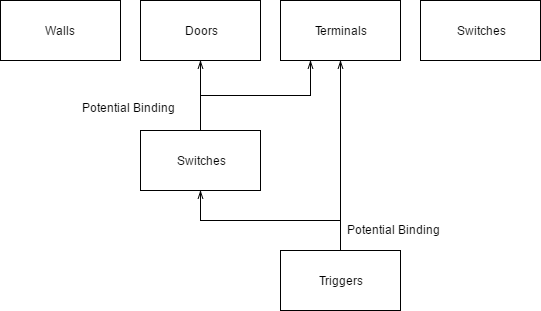

The diagram above was exported from draw.io. Its source (the exported page's mxGraphModel, read from the mxfile embedded in the PNG):
<mxGraphModel dx="1426" dy="807" grid="1" gridSize="10" guides="1" tooltips="1" connect="1" arrows="1" fold="1" page="1" pageScale="1" pageWidth="850" pageHeight="1100" background="#ffffff" math="0" shadow="0">
  <root>
    <mxCell id="0" />
    <mxCell id="1" parent="0" />
    <mxCell id="2" value="Walls" style="whiteSpace=wrap;html=1;" vertex="1" parent="1">
      <mxGeometry x="80" y="150" width="120" height="60" as="geometry" />
    </mxCell>
    <mxCell id="3" value="Doors" style="whiteSpace=wrap;html=1;" vertex="1" parent="1">
      <mxGeometry x="220" y="150" width="120" height="60" as="geometry" />
    </mxCell>
    <mxCell id="4" value="Terminals" style="whiteSpace=wrap;html=1;" vertex="1" parent="1">
      <mxGeometry x="360" y="150" width="120" height="60" as="geometry" />
    </mxCell>
    <mxCell id="5" value="Switches" style="whiteSpace=wrap;html=1;" vertex="1" parent="1">
      <mxGeometry x="500" y="150" width="120" height="60" as="geometry" />
    </mxCell>
    <mxCell id="6" style="edgeStyle=orthogonalEdgeStyle;rounded=0;html=1;exitX=0.5;exitY=0;entryX=0.5;entryY=1;startArrow=none;startFill=0;endArrow=openThin;endFill=0;jettySize=auto;orthogonalLoop=1;" edge="1" source="8" target="3" parent="1">
      <mxGeometry relative="1" as="geometry" />
    </mxCell>
    <mxCell id="7" style="edgeStyle=orthogonalEdgeStyle;rounded=0;html=1;exitX=0.5;exitY=0;entryX=0.25;entryY=1;startArrow=none;startFill=0;endArrow=openThin;endFill=0;jettySize=auto;orthogonalLoop=1;" edge="1" source="8" target="4" parent="1">
      <mxGeometry relative="1" as="geometry" />
    </mxCell>
    <mxCell id="8" value="Switches" style="whiteSpace=wrap;html=1;" vertex="1" parent="1">
      <mxGeometry x="220" y="280" width="120" height="60" as="geometry" />
    </mxCell>
    <mxCell id="9" style="edgeStyle=orthogonalEdgeStyle;rounded=0;html=1;exitX=0.5;exitY=0;entryX=0.5;entryY=1;startArrow=none;startFill=0;endArrow=openThin;endFill=0;jettySize=auto;orthogonalLoop=1;" edge="1" source="11" target="8" parent="1">
      <mxGeometry relative="1" as="geometry">
        <Array as="points">
          <mxPoint x="420" y="370" />
          <mxPoint x="280" y="370" />
        </Array>
      </mxGeometry>
    </mxCell>
    <mxCell id="10" style="edgeStyle=orthogonalEdgeStyle;rounded=0;html=1;exitX=0.5;exitY=0;entryX=0.5;entryY=1;startArrow=none;startFill=0;endArrow=openThin;endFill=0;jettySize=auto;orthogonalLoop=1;" edge="1" source="11" target="4" parent="1">
      <mxGeometry relative="1" as="geometry" />
    </mxCell>
    <mxCell id="11" value="Triggers" style="whiteSpace=wrap;html=1;" vertex="1" parent="1">
      <mxGeometry x="360" y="400" width="120" height="60" as="geometry" />
    </mxCell>
    <mxCell id="12" value="Potential Binding" style="text;html=1;resizable=0;points=[];autosize=1;align=left;verticalAlign=top;spacingTop=-4;" vertex="1" parent="1">
      <mxGeometry x="425" y="370" width="110" height="20" as="geometry" />
    </mxCell>
    <mxCell id="13" value="Potential Binding" style="text;html=1;resizable=0;points=[];autosize=1;align=left;verticalAlign=top;spacingTop=-4;" vertex="1" parent="1">
      <mxGeometry x="160" y="248" width="110" height="20" as="geometry" />
    </mxCell>
  </root>
</mxGraphModel>